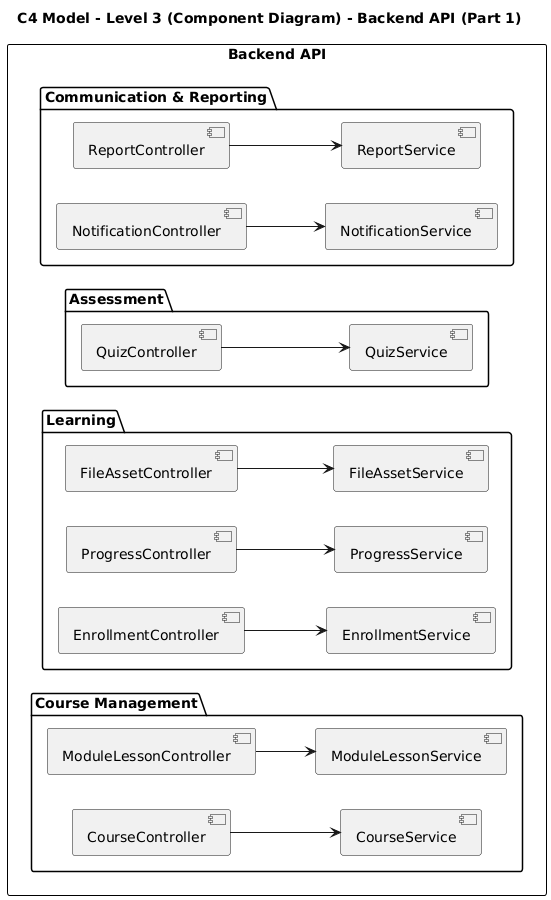

The diagram above was rendered by PlantUML. Its source (embedded in the PNG):
@startuml
left to right direction
title C4 Model - Level 3 (Component Diagram) - Backend API (Part 1)

skinparam rectangle {
  BackgroundColor White
  BorderColor Black
  RoundCorner 5
}

rectangle "Backend API" as API {
  package "Course Management" {
    [CourseController] --> [CourseService]
    [ModuleLessonController] --> [ModuleLessonService]
  }

  package "Learning" {
    [EnrollmentController] --> [EnrollmentService]
    [ProgressController] --> [ProgressService]
    [FileAssetController] --> [FileAssetService]
  }

  package "Assessment" {
    [QuizController] --> [QuizService]
  }

  package "Communication & Reporting" {
    [NotificationController] --> [NotificationService]
    [ReportController] --> [ReportService]
  }
}
@enduml